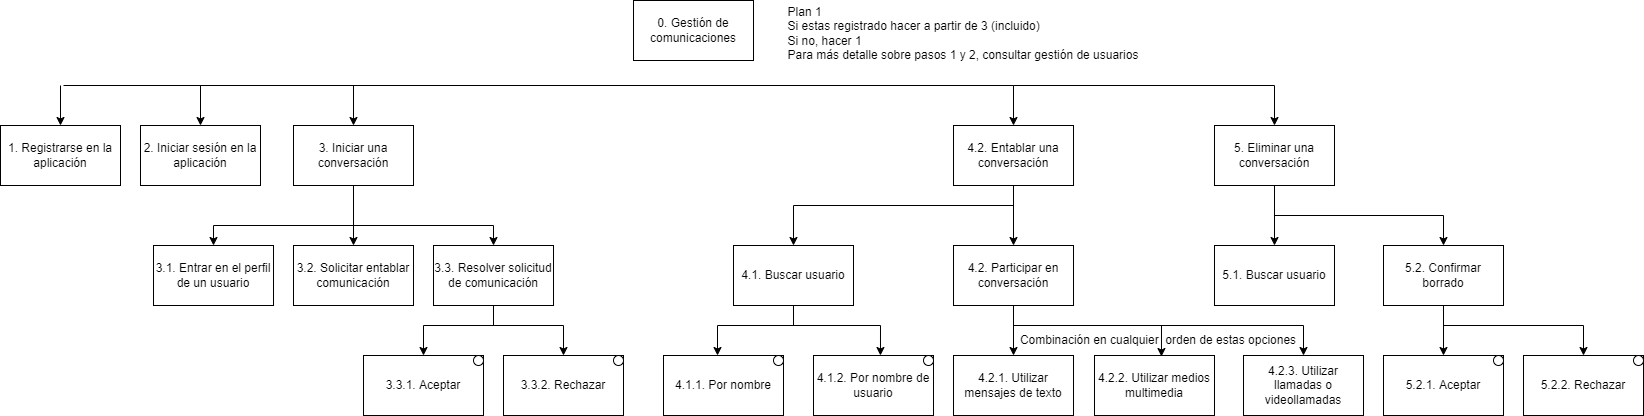

The diagram above was exported from draw.io. Its source (the exported page's mxGraphModel, read from the mxfile embedded in the PNG):
<mxGraphModel dx="712" dy="721" grid="1" gridSize="10" guides="1" tooltips="1" connect="1" arrows="1" fold="1" page="1" pageScale="1" pageWidth="827" pageHeight="1169" math="0" shadow="0">
  <root>
    <mxCell id="0" />
    <mxCell id="1" parent="0" />
    <mxCell id="9rWM3oT7YSVxEMy_Krll-1" value="0. Gestión de comunicaciones" style="rounded=0;whiteSpace=wrap;html=1;" parent="1" vertex="1">
      <mxGeometry x="660" y="35" width="120" height="60" as="geometry" />
    </mxCell>
    <mxCell id="4zw0uW9tV19JgVEZrp53-6" value="3. Iniciar una conversación" style="rounded=0;whiteSpace=wrap;html=1;" parent="1" vertex="1">
      <mxGeometry x="320" y="160" width="120" height="60" as="geometry" />
    </mxCell>
    <mxCell id="4zw0uW9tV19JgVEZrp53-7" value="3.1. Entrar en el perfil de un usuario" style="rounded=0;whiteSpace=wrap;html=1;" parent="1" vertex="1">
      <mxGeometry x="180" y="280" width="120" height="60" as="geometry" />
    </mxCell>
    <mxCell id="4zw0uW9tV19JgVEZrp53-8" value="3.2. Solicitar entablar comunicación" style="rounded=0;whiteSpace=wrap;html=1;" parent="1" vertex="1">
      <mxGeometry x="320" y="280" width="120" height="60" as="geometry" />
    </mxCell>
    <mxCell id="4zw0uW9tV19JgVEZrp53-9" value="1. Registrarse en la aplicación" style="rounded=0;whiteSpace=wrap;html=1;" parent="1" vertex="1">
      <mxGeometry x="27" y="160" width="120" height="60" as="geometry" />
    </mxCell>
    <mxCell id="4zw0uW9tV19JgVEZrp53-10" value="2. Iniciar sesión en la aplicación" style="rounded=0;whiteSpace=wrap;html=1;" parent="1" vertex="1">
      <mxGeometry x="167" y="160" width="120" height="60" as="geometry" />
    </mxCell>
    <mxCell id="4zw0uW9tV19JgVEZrp53-12" value="3.3. Resolver solicitud de comunicación" style="rounded=0;whiteSpace=wrap;html=1;" parent="1" vertex="1">
      <mxGeometry x="460" y="280" width="120" height="60" as="geometry" />
    </mxCell>
    <mxCell id="4zw0uW9tV19JgVEZrp53-13" value="3.3.1. Aceptar" style="rounded=0;whiteSpace=wrap;html=1;" parent="1" vertex="1">
      <mxGeometry x="390" y="390" width="120" height="60" as="geometry" />
    </mxCell>
    <mxCell id="4zw0uW9tV19JgVEZrp53-14" value="3.3.2. Rechazar" style="rounded=0;whiteSpace=wrap;html=1;" parent="1" vertex="1">
      <mxGeometry x="530" y="390" width="120" height="60" as="geometry" />
    </mxCell>
    <mxCell id="4zw0uW9tV19JgVEZrp53-15" value="" style="endArrow=classic;html=1;rounded=0;entryX=0.5;entryY=0;entryDx=0;entryDy=0;" parent="1" target="4zw0uW9tV19JgVEZrp53-7" edge="1">
      <mxGeometry width="50" height="50" relative="1" as="geometry">
        <mxPoint x="240" y="260" as="sourcePoint" />
        <mxPoint x="720" y="380" as="targetPoint" />
      </mxGeometry>
    </mxCell>
    <mxCell id="4zw0uW9tV19JgVEZrp53-16" value="" style="endArrow=classic;html=1;rounded=0;entryX=0.5;entryY=0;entryDx=0;entryDy=0;" parent="1" target="4zw0uW9tV19JgVEZrp53-8" edge="1">
      <mxGeometry width="50" height="50" relative="1" as="geometry">
        <mxPoint x="380" y="260" as="sourcePoint" />
        <mxPoint x="250" y="290" as="targetPoint" />
      </mxGeometry>
    </mxCell>
    <mxCell id="4zw0uW9tV19JgVEZrp53-17" value="" style="endArrow=classic;html=1;rounded=0;entryX=0.5;entryY=0;entryDx=0;entryDy=0;" parent="1" target="4zw0uW9tV19JgVEZrp53-12" edge="1">
      <mxGeometry width="50" height="50" relative="1" as="geometry">
        <mxPoint x="520" y="260" as="sourcePoint" />
        <mxPoint x="390" y="290" as="targetPoint" />
      </mxGeometry>
    </mxCell>
    <mxCell id="4zw0uW9tV19JgVEZrp53-18" value="" style="endArrow=none;html=1;rounded=0;" parent="1" edge="1">
      <mxGeometry width="50" height="50" relative="1" as="geometry">
        <mxPoint x="520" y="260" as="sourcePoint" />
        <mxPoint x="240" y="260" as="targetPoint" />
      </mxGeometry>
    </mxCell>
    <mxCell id="4zw0uW9tV19JgVEZrp53-19" value="" style="endArrow=none;html=1;rounded=0;entryX=0.5;entryY=1;entryDx=0;entryDy=0;" parent="1" target="4zw0uW9tV19JgVEZrp53-6" edge="1">
      <mxGeometry width="50" height="50" relative="1" as="geometry">
        <mxPoint x="380" y="260" as="sourcePoint" />
        <mxPoint x="720" y="380" as="targetPoint" />
      </mxGeometry>
    </mxCell>
    <mxCell id="4zw0uW9tV19JgVEZrp53-20" value="" style="endArrow=classic;html=1;rounded=0;entryX=0.5;entryY=0;entryDx=0;entryDy=0;exitX=0.5;exitY=1;exitDx=0;exitDy=0;" parent="1" source="4zw0uW9tV19JgVEZrp53-12" target="4zw0uW9tV19JgVEZrp53-13" edge="1">
      <mxGeometry width="50" height="50" relative="1" as="geometry">
        <mxPoint x="670" y="430" as="sourcePoint" />
        <mxPoint x="720" y="380" as="targetPoint" />
        <Array as="points">
          <mxPoint x="520" y="360" />
          <mxPoint x="450" y="360" />
        </Array>
      </mxGeometry>
    </mxCell>
    <mxCell id="4zw0uW9tV19JgVEZrp53-21" value="" style="endArrow=classic;html=1;rounded=0;entryX=0.5;entryY=0;entryDx=0;entryDy=0;" parent="1" target="4zw0uW9tV19JgVEZrp53-14" edge="1">
      <mxGeometry width="50" height="50" relative="1" as="geometry">
        <mxPoint x="520" y="340" as="sourcePoint" />
        <mxPoint x="720" y="380" as="targetPoint" />
        <Array as="points">
          <mxPoint x="520" y="360" />
          <mxPoint x="590" y="360" />
        </Array>
      </mxGeometry>
    </mxCell>
    <mxCell id="4zw0uW9tV19JgVEZrp53-22" value="4.2. Participar en conversación" style="rounded=0;whiteSpace=wrap;html=1;" parent="1" vertex="1">
      <mxGeometry x="980" y="280" width="120" height="60" as="geometry" />
    </mxCell>
    <mxCell id="4zw0uW9tV19JgVEZrp53-52" style="edgeStyle=orthogonalEdgeStyle;rounded=0;orthogonalLoop=1;jettySize=auto;html=1;" parent="1" source="4zw0uW9tV19JgVEZrp53-24" edge="1">
      <mxGeometry relative="1" as="geometry">
        <mxPoint x="820" y="330" as="targetPoint" />
      </mxGeometry>
    </mxCell>
    <mxCell id="4zw0uW9tV19JgVEZrp53-24" value="4.1. Buscar usuario" style="rounded=0;whiteSpace=wrap;html=1;" parent="1" vertex="1">
      <mxGeometry x="760" y="280" width="120" height="60" as="geometry" />
    </mxCell>
    <mxCell id="4zw0uW9tV19JgVEZrp53-25" value="4.2. Entablar una conversación" style="rounded=0;whiteSpace=wrap;html=1;" parent="1" vertex="1">
      <mxGeometry x="980" y="160" width="120" height="60" as="geometry" />
    </mxCell>
    <mxCell id="4zw0uW9tV19JgVEZrp53-26" value="4.1.1. Por nombre" style="rounded=0;whiteSpace=wrap;html=1;" parent="1" vertex="1">
      <mxGeometry x="690" y="390" width="120" height="60" as="geometry" />
    </mxCell>
    <mxCell id="4zw0uW9tV19JgVEZrp53-27" value="4.1.2. Por nombre de usuario" style="rounded=0;whiteSpace=wrap;html=1;" parent="1" vertex="1">
      <mxGeometry x="840" y="390" width="120" height="60" as="geometry" />
    </mxCell>
    <mxCell id="4zw0uW9tV19JgVEZrp53-28" value="5. Eliminar una conversación" style="rounded=0;whiteSpace=wrap;html=1;" parent="1" vertex="1">
      <mxGeometry x="1241" y="160" width="120" height="60" as="geometry" />
    </mxCell>
    <mxCell id="4zw0uW9tV19JgVEZrp53-29" value="4.2.1. Utilizar mensajes de texto" style="rounded=0;whiteSpace=wrap;html=1;" parent="1" vertex="1">
      <mxGeometry x="980" y="390" width="120" height="60" as="geometry" />
    </mxCell>
    <mxCell id="4zw0uW9tV19JgVEZrp53-30" value="" style="endArrow=classic;html=1;rounded=0;entryX=0.5;entryY=0;entryDx=0;entryDy=0;" parent="1" target="4zw0uW9tV19JgVEZrp53-25" edge="1">
      <mxGeometry width="50" height="50" relative="1" as="geometry">
        <mxPoint x="90" y="120" as="sourcePoint" />
        <mxPoint x="910" y="350" as="targetPoint" />
        <Array as="points">
          <mxPoint x="1040" y="120" />
        </Array>
      </mxGeometry>
    </mxCell>
    <mxCell id="4zw0uW9tV19JgVEZrp53-31" value="4.2.2. Utilizar medios multimedia" style="rounded=0;whiteSpace=wrap;html=1;" parent="1" vertex="1">
      <mxGeometry x="1121" y="390" width="120" height="60" as="geometry" />
    </mxCell>
    <mxCell id="4zw0uW9tV19JgVEZrp53-32" value="4.2.3. Utilizar llamadas o videollamadas" style="rounded=0;whiteSpace=wrap;html=1;" parent="1" vertex="1">
      <mxGeometry x="1270" y="390" width="120" height="60" as="geometry" />
    </mxCell>
    <mxCell id="4zw0uW9tV19JgVEZrp53-33" value="" style="endArrow=classic;html=1;rounded=0;entryX=0.5;entryY=0;entryDx=0;entryDy=0;exitX=0.5;exitY=1;exitDx=0;exitDy=0;" parent="1" source="4zw0uW9tV19JgVEZrp53-22" target="4zw0uW9tV19JgVEZrp53-29" edge="1">
      <mxGeometry width="50" height="50" relative="1" as="geometry">
        <mxPoint x="860" y="380" as="sourcePoint" />
        <mxPoint x="910" y="330" as="targetPoint" />
      </mxGeometry>
    </mxCell>
    <mxCell id="4zw0uW9tV19JgVEZrp53-34" value="" style="endArrow=classic;html=1;rounded=0;entryX=0.558;entryY=0.017;entryDx=0;entryDy=0;entryPerimeter=0;" parent="1" target="4zw0uW9tV19JgVEZrp53-31" edge="1">
      <mxGeometry width="50" height="50" relative="1" as="geometry">
        <mxPoint x="1040" y="340" as="sourcePoint" />
        <mxPoint x="910" y="330" as="targetPoint" />
        <Array as="points">
          <mxPoint x="1040" y="360" />
          <mxPoint x="1188" y="360" />
        </Array>
      </mxGeometry>
    </mxCell>
    <mxCell id="4zw0uW9tV19JgVEZrp53-36" value="5.1. Buscar usuario" style="rounded=0;whiteSpace=wrap;html=1;" parent="1" vertex="1">
      <mxGeometry x="1241" y="280" width="120" height="60" as="geometry" />
    </mxCell>
    <mxCell id="4zw0uW9tV19JgVEZrp53-37" value="5.2. Confirmar borrado" style="rounded=0;whiteSpace=wrap;html=1;" parent="1" vertex="1">
      <mxGeometry x="1410" y="280" width="120" height="60" as="geometry" />
    </mxCell>
    <mxCell id="4zw0uW9tV19JgVEZrp53-38" value="" style="endArrow=classic;html=1;rounded=0;entryX=0.5;entryY=0;entryDx=0;entryDy=0;exitX=0.5;exitY=1;exitDx=0;exitDy=0;" parent="1" source="4zw0uW9tV19JgVEZrp53-25" target="4zw0uW9tV19JgVEZrp53-22" edge="1">
      <mxGeometry width="50" height="50" relative="1" as="geometry">
        <mxPoint x="860" y="370" as="sourcePoint" />
        <mxPoint x="910" y="320" as="targetPoint" />
      </mxGeometry>
    </mxCell>
    <mxCell id="4zw0uW9tV19JgVEZrp53-39" value="" style="endArrow=classic;html=1;rounded=0;entryX=0.5;entryY=0;entryDx=0;entryDy=0;exitX=0.5;exitY=1;exitDx=0;exitDy=0;" parent="1" source="4zw0uW9tV19JgVEZrp53-25" target="4zw0uW9tV19JgVEZrp53-24" edge="1">
      <mxGeometry width="50" height="50" relative="1" as="geometry">
        <mxPoint x="860" y="370" as="sourcePoint" />
        <mxPoint x="910" y="320" as="targetPoint" />
        <Array as="points">
          <mxPoint x="1040" y="240" />
          <mxPoint x="820" y="240" />
        </Array>
      </mxGeometry>
    </mxCell>
    <mxCell id="4zw0uW9tV19JgVEZrp53-40" value="" style="endArrow=classic;html=1;rounded=0;entryX=0.45;entryY=0;entryDx=0;entryDy=0;entryPerimeter=0;exitX=0.5;exitY=1;exitDx=0;exitDy=0;" parent="1" source="4zw0uW9tV19JgVEZrp53-24" target="4zw0uW9tV19JgVEZrp53-26" edge="1">
      <mxGeometry width="50" height="50" relative="1" as="geometry">
        <mxPoint x="860" y="370" as="sourcePoint" />
        <mxPoint x="910" y="320" as="targetPoint" />
        <Array as="points">
          <mxPoint x="820" y="360" />
          <mxPoint x="744" y="360" />
        </Array>
      </mxGeometry>
    </mxCell>
    <mxCell id="4zw0uW9tV19JgVEZrp53-41" value="" style="endArrow=classic;html=1;rounded=0;entryX=0.558;entryY=0;entryDx=0;entryDy=0;entryPerimeter=0;exitX=0.5;exitY=1;exitDx=0;exitDy=0;" parent="1" source="4zw0uW9tV19JgVEZrp53-24" target="4zw0uW9tV19JgVEZrp53-27" edge="1">
      <mxGeometry width="50" height="50" relative="1" as="geometry">
        <mxPoint x="860" y="370" as="sourcePoint" />
        <mxPoint x="910" y="320" as="targetPoint" />
        <Array as="points">
          <mxPoint x="820" y="360" />
          <mxPoint x="907" y="360" />
        </Array>
      </mxGeometry>
    </mxCell>
    <mxCell id="4zw0uW9tV19JgVEZrp53-42" value="" style="endArrow=classic;html=1;rounded=0;entryX=0.5;entryY=0;entryDx=0;entryDy=0;" parent="1" target="4zw0uW9tV19JgVEZrp53-28" edge="1">
      <mxGeometry width="50" height="50" relative="1" as="geometry">
        <mxPoint x="1040" y="120" as="sourcePoint" />
        <mxPoint x="1160" y="320" as="targetPoint" />
        <Array as="points">
          <mxPoint x="1301" y="120" />
        </Array>
      </mxGeometry>
    </mxCell>
    <mxCell id="4zw0uW9tV19JgVEZrp53-43" value="" style="endArrow=classic;html=1;rounded=0;entryX=0.5;entryY=0;entryDx=0;entryDy=0;exitX=0.5;exitY=1;exitDx=0;exitDy=0;" parent="1" source="4zw0uW9tV19JgVEZrp53-28" target="4zw0uW9tV19JgVEZrp53-36" edge="1">
      <mxGeometry width="50" height="50" relative="1" as="geometry">
        <mxPoint x="1110" y="370" as="sourcePoint" />
        <mxPoint x="1160" y="320" as="targetPoint" />
      </mxGeometry>
    </mxCell>
    <mxCell id="4zw0uW9tV19JgVEZrp53-44" value="" style="endArrow=classic;html=1;rounded=0;entryX=0.5;entryY=0;entryDx=0;entryDy=0;exitX=0.5;exitY=1;exitDx=0;exitDy=0;" parent="1" source="4zw0uW9tV19JgVEZrp53-28" target="4zw0uW9tV19JgVEZrp53-37" edge="1">
      <mxGeometry width="50" height="50" relative="1" as="geometry">
        <mxPoint x="1110" y="370" as="sourcePoint" />
        <mxPoint x="1160" y="320" as="targetPoint" />
        <Array as="points">
          <mxPoint x="1301" y="250" />
          <mxPoint x="1470" y="250" />
        </Array>
      </mxGeometry>
    </mxCell>
    <mxCell id="4zw0uW9tV19JgVEZrp53-45" value="5.2.1. Aceptar" style="rounded=0;whiteSpace=wrap;html=1;" parent="1" vertex="1">
      <mxGeometry x="1410" y="390" width="120" height="60" as="geometry" />
    </mxCell>
    <mxCell id="4zw0uW9tV19JgVEZrp53-46" value="5.2.2. Rechazar" style="rounded=0;whiteSpace=wrap;html=1;" parent="1" vertex="1">
      <mxGeometry x="1550" y="390" width="120" height="60" as="geometry" />
    </mxCell>
    <mxCell id="4zw0uW9tV19JgVEZrp53-49" value="" style="endArrow=classic;html=1;rounded=0;entryX=0.5;entryY=0;entryDx=0;entryDy=0;exitX=0.5;exitY=1;exitDx=0;exitDy=0;" parent="1" source="4zw0uW9tV19JgVEZrp53-37" target="4zw0uW9tV19JgVEZrp53-45" edge="1">
      <mxGeometry width="50" height="50" relative="1" as="geometry">
        <mxPoint x="1110" y="370" as="sourcePoint" />
        <mxPoint x="1160" y="320" as="targetPoint" />
      </mxGeometry>
    </mxCell>
    <mxCell id="4zw0uW9tV19JgVEZrp53-50" value="" style="endArrow=classic;html=1;rounded=0;entryX=0.5;entryY=0;entryDx=0;entryDy=0;" parent="1" target="4zw0uW9tV19JgVEZrp53-6" edge="1">
      <mxGeometry width="50" height="50" relative="1" as="geometry">
        <mxPoint x="380" y="120" as="sourcePoint" />
        <mxPoint x="870" y="320" as="targetPoint" />
      </mxGeometry>
    </mxCell>
    <mxCell id="4zw0uW9tV19JgVEZrp53-53" value="" style="endArrow=classic;html=1;rounded=0;entryX=0.5;entryY=0;entryDx=0;entryDy=0;" parent="1" target="4zw0uW9tV19JgVEZrp53-10" edge="1">
      <mxGeometry width="50" height="50" relative="1" as="geometry">
        <mxPoint x="227" y="120" as="sourcePoint" />
        <mxPoint x="390" y="170" as="targetPoint" />
      </mxGeometry>
    </mxCell>
    <mxCell id="4zw0uW9tV19JgVEZrp53-54" value="" style="endArrow=classic;html=1;rounded=0;entryX=0.5;entryY=0;entryDx=0;entryDy=0;" parent="1" target="4zw0uW9tV19JgVEZrp53-9" edge="1">
      <mxGeometry width="50" height="50" relative="1" as="geometry">
        <mxPoint x="87" y="120" as="sourcePoint" />
        <mxPoint x="400" y="180" as="targetPoint" />
      </mxGeometry>
    </mxCell>
    <mxCell id="4zw0uW9tV19JgVEZrp53-62" value="Combinación en cualquier&amp;nbsp; orden de estas opciones" style="text;html=1;strokeColor=none;fillColor=none;align=center;verticalAlign=middle;whiteSpace=wrap;rounded=0;" parent="1" vertex="1">
      <mxGeometry x="1040" y="360" width="290" height="30" as="geometry" />
    </mxCell>
    <mxCell id="4zw0uW9tV19JgVEZrp53-63" value="" style="endArrow=classic;html=1;rounded=0;entryX=1;entryY=1;entryDx=0;entryDy=0;exitX=0;exitY=0;exitDx=0;exitDy=0;" parent="1" source="4zw0uW9tV19JgVEZrp53-62" target="4zw0uW9tV19JgVEZrp53-62" edge="1">
      <mxGeometry width="50" height="50" relative="1" as="geometry">
        <mxPoint x="1070" y="330" as="sourcePoint" />
        <mxPoint x="1120" y="280" as="targetPoint" />
        <Array as="points">
          <mxPoint x="1330" y="360" />
        </Array>
      </mxGeometry>
    </mxCell>
    <mxCell id="4zw0uW9tV19JgVEZrp53-64" value="" style="endArrow=classic;html=1;rounded=0;entryX=0.5;entryY=0;entryDx=0;entryDy=0;exitX=0.5;exitY=1;exitDx=0;exitDy=0;" parent="1" source="4zw0uW9tV19JgVEZrp53-37" target="4zw0uW9tV19JgVEZrp53-46" edge="1">
      <mxGeometry width="50" height="50" relative="1" as="geometry">
        <mxPoint x="1070" y="330" as="sourcePoint" />
        <mxPoint x="1120" y="280" as="targetPoint" />
        <Array as="points">
          <mxPoint x="1470" y="360" />
          <mxPoint x="1610" y="360" />
        </Array>
      </mxGeometry>
    </mxCell>
    <mxCell id="2n8Q-bPJlRhtwOtxw-DN-2" value="&lt;div style=&quot;border-color: var(--border-color); text-align: left;&quot;&gt;&lt;span style=&quot;border-color: var(--border-color);&quot;&gt;Plan 1&lt;/span&gt;&lt;/div&gt;&lt;div style=&quot;border-color: var(--border-color); text-align: left;&quot;&gt;&lt;span style=&quot;border-color: var(--border-color);&quot;&gt;Si estas registrado hacer a partir de 3 (incluido)&lt;/span&gt;&lt;/div&gt;&lt;div style=&quot;border-color: var(--border-color); text-align: left;&quot;&gt;&lt;span style=&quot;border-color: var(--border-color);&quot;&gt;Si no, hacer 1&lt;/span&gt;&lt;/div&gt;&lt;div style=&quot;border-color: var(--border-color); text-align: left;&quot;&gt;Para más detalle sobre pasos 1 y 2, consultar gestión de usuarios&lt;/div&gt;" style="text;html=1;strokeColor=none;fillColor=none;align=center;verticalAlign=middle;whiteSpace=wrap;rounded=0;labelBackgroundColor=none;" parent="1" vertex="1">
      <mxGeometry x="790" y="40" width="400" height="55" as="geometry" />
    </mxCell>
    <mxCell id="yFvYbgg5myGl9Wqc4RUo-1" value="" style="ellipse;whiteSpace=wrap;html=1;" parent="1" vertex="1">
      <mxGeometry x="500" y="390" width="10" height="10" as="geometry" />
    </mxCell>
    <mxCell id="yFvYbgg5myGl9Wqc4RUo-2" value="" style="ellipse;whiteSpace=wrap;html=1;" parent="1" vertex="1">
      <mxGeometry x="640" y="390" width="10" height="10" as="geometry" />
    </mxCell>
    <mxCell id="yFvYbgg5myGl9Wqc4RUo-3" value="" style="ellipse;whiteSpace=wrap;html=1;" parent="1" vertex="1">
      <mxGeometry x="800" y="390" width="10" height="10" as="geometry" />
    </mxCell>
    <mxCell id="yFvYbgg5myGl9Wqc4RUo-4" value="" style="ellipse;whiteSpace=wrap;html=1;" parent="1" vertex="1">
      <mxGeometry x="950" y="390" width="10" height="10" as="geometry" />
    </mxCell>
    <mxCell id="kXa7husSDiNKOUoRohId-1" value="" style="ellipse;whiteSpace=wrap;html=1;" parent="1" vertex="1">
      <mxGeometry x="1520" y="390" width="10" height="10" as="geometry" />
    </mxCell>
    <mxCell id="kXa7husSDiNKOUoRohId-2" value="" style="ellipse;whiteSpace=wrap;html=1;fontStyle=1" parent="1" vertex="1">
      <mxGeometry x="1660" y="390" width="10" height="10" as="geometry" />
    </mxCell>
  </root>
</mxGraphModel>